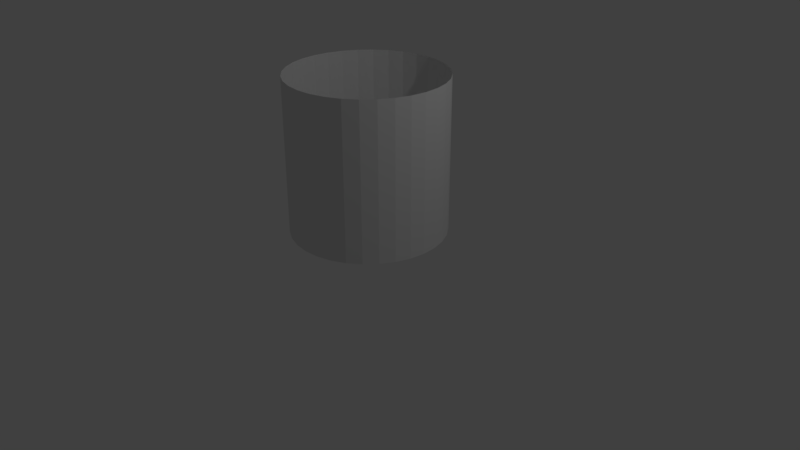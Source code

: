 # Source: cylinder.blend  (saved by Blender 2.78.0; exported with 4.5.12 LTS)
import bpy
from mathutils import Matrix  # noqa: F401  (used for matrix-valued properties, if any)

bpy.ops.wm.read_factory_settings(use_empty=True)
scene = bpy.context.scene
scene.name = 'Scene'

# ---- collections
col_collection_1 = bpy.data.collections.new('Collection 1'); scene.collection.children.link(col_collection_1)

# ---- materials (node trees are filled in below, after node groups)
mat_material_001 = bpy.data.materials.new('Material.001')
mat_material_001.alpha_threshold = 0.0
mat_material_001.use_transparent_shadow = False
mat_material_001.preview_render_type = 'FLAT'
mat_material_001.roughness = 0.5

# ---- material node trees

# ---- world
world_world = bpy.data.worlds.new('World'); scene.world = world_world
world_world.color = (0.05088, 0.05088, 0.05088)
world_world.use_sun_shadow = False
world_world.sun_shadow_jitter_overblur = 0.0
world_world.cycles.sampling_method = 'MANUAL'

# ---- cameras
cam_camera = bpy.data.cameras.new('Camera')
cam_camera.clip_end = 100.0
cam_camera.lens = 35.0
cam_camera.sensor_width = 32.0
cam_camera.sensor_height = 18.0
cam_camera.ortho_scale = 7.314
cam_camera.dof.focus_distance = 0.0
cam_camera.dof.aperture_fstop = 128.0

# ---- lights
light_lamp = bpy.data.lights.new('Lamp', 'POINT')
light_lamp.transmission_factor = 0.0
light_lamp.cutoff_distance = 30.0
light_lamp.energy = 100.0
light_lamp.shadow_buffer_clip_start = 1.001
light_lamp.shadow_soft_size = 0.1
light_lamp.shadow_maximum_resolution = 0.006
light_lamp.use_absolute_resolution = True

# ---- meshes
me_cylinder = bpy.data.meshes.new('Cylinder')
me_cylinder.from_pydata([(-0.9841, -0.1774, -1.0), (-0.9841, -0.1774, 1.0), (-0.9998, 0.01801, -1.0), (-0.9998, 0.01801, 1.0), (-0.9771, 0.2127, -1.0), (-0.9771, 0.2127, 1.0), (-0.9168, 0.3993, -1.0), (-0.9168, 0.3993, 1.0), (-0.8213, 0.5705, -1.0), (-0.8213, 0.5705, 1.0), (-0.6943, 0.7197, -1.0), (-0.6943, 0.7197, 1.0), (-0.5405, 0.8413, -1.0), (-0.5405, 0.8413, 1.0), (-0.366, 0.9306, -1.0), (-0.366, 0.9306, 1.0), (-0.1774, 0.9841, -1.0), (-0.1774, 0.9841, 1.0), (0.01801, 0.9998, -1.0), (0.01801, 0.9998, 1.0), (0.2127, 0.9771, -1.0), (0.2127, 0.9771, 1.0), (0.3993, 0.9168, -1.0), (0.3993, 0.9168, 1.0), (0.5705, 0.8213, -1.0), (0.5705, 0.8213, 1.0), (0.7197, 0.6943, -1.0), (0.7197, 0.6943, 1.0), (0.8413, 0.5405, -1.0), (0.8413, 0.5405, 1.0), (0.9306, 0.366, -1.0), (0.9306, 0.366, 1.0), (0.9841, 0.1774, -1.0), (0.9841, 0.1774, 1.0), (0.9998, -0.01801, -1.0), (0.9998, -0.01801, 1.0), (0.9771, -0.2127, -1.0), (0.9771, -0.2127, 1.0), (0.9168, -0.3993, -1.0), (0.9168, -0.3993, 1.0), (0.8213, -0.5705, -1.0), (0.8213, -0.5705, 1.0), (0.6943, -0.7197, -1.0), (0.6943, -0.7197, 1.0), (0.5405, -0.8413, -1.0), (0.5405, -0.8413, 1.0), (0.366, -0.9306, -1.0), (0.366, -0.9306, 1.0), (0.1774, -0.9841, -1.0), (0.1774, -0.9841, 1.0), (-0.01801, -0.9998, -1.0), (-0.01801, -0.9998, 1.0), (-0.2127, -0.9771, -1.0), (-0.2127, -0.9771, 1.0), (-0.3993, -0.9168, -1.0), (-0.3993, -0.9168, 1.0), (-0.5705, -0.8213, -1.0), (-0.5705, -0.8213, 1.0), (-0.7197, -0.6943, -1.0), (-0.7197, -0.6943, 1.0), (-0.8413, -0.5405, -1.0), (-0.8413, -0.5405, 1.0), (-0.9306, -0.366, -1.0), (-0.9306, -0.366, 1.0)], [], [(0, 1, 3, 2), (2, 3, 5, 4), (4, 5, 7, 6), (6, 7, 9, 8), (8, 9, 11, 10), (10, 11, 13, 12), (12, 13, 15, 14), (14, 15, 17, 16), (16, 17, 19, 18), (18, 19, 21, 20), (20, 21, 23, 22), (22, 23, 25, 24), (24, 25, 27, 26), (26, 27, 29, 28), (28, 29, 31, 30), (30, 31, 33, 32), (32, 33, 35, 34), (34, 35, 37, 36), (36, 37, 39, 38), (38, 39, 41, 40), (40, 41, 43, 42), (42, 43, 45, 44), (44, 45, 47, 46), (46, 47, 49, 48), (48, 49, 51, 50), (50, 51, 53, 52), (52, 53, 55, 54), (54, 55, 57, 56), (56, 57, 59, 58), (58, 59, 61, 60), (60, 61, 63, 62), (62, 63, 1, 0)])
_uv = me_cylinder.uv_layers.new(name='UVMap')
_uv.uv.foreach_set('vector', [0.25, 0.003788, 0.2501, 0.9965, 0.2188, 0.9965, 0.2188, 0.003807, 0.2188, 0.003807, 0.2188, 0.9965, 0.1876, 0.9966, 0.1876, 0.003827, 0.1876, 0.003827, 0.1876, 0.9966, 0.1563, 0.9966, 0.1563, 0.003846, 0.1563, 0.003846, 0.1563, 0.9966, 0.1251, 0.9966, 0.1251, 0.003865, 0.1251, 0.003865, 0.1251, 0.9966, 0.09384, 0.9966, 0.09382, 0.003885, 0.09382, 0.003885, 0.09384, 0.9966, 0.0626, 0.9966, 0.06258, 0.003904, 0.06258, 0.003904, 0.0626, 0.9966, 0.03136, 0.9967, 0.03133, 0.003923, 0.03133, 0.003923, 0.03136, 0.9967, 0.0001115, 0.9967, 8.848e-05, 0.003943, 0.9999, 0.003323, 0.9999, 0.9961, 0.9687, 0.9961, 0.9686, 0.003343, 0.9686, 0.003343, 0.9687, 0.9961, 0.9374, 0.9961, 0.9374, 0.003362, 0.9374, 0.003362, 0.9374, 0.9961, 0.9062, 0.9961, 0.9062, 0.003381, 0.9062, 0.003381, 0.9062, 0.9961, 0.8749, 0.9961, 0.8749, 0.003401, 0.8749, 0.003401, 0.8749, 0.9961, 0.8437, 0.9962, 0.8437, 0.00342, 0.8437, 0.00342, 0.8437, 0.9962, 0.8124, 0.9962, 0.8124, 0.003439, 0.8124, 0.003439, 0.8124, 0.9962, 0.7812, 0.9962, 0.7812, 0.003459, 0.7812, 0.003459, 0.7812, 0.9962, 0.75, 0.9962, 0.7499, 0.003478, 0.7499, 0.003478, 0.75, 0.9962, 0.7187, 0.9962, 0.7187, 0.003497, 0.7187, 0.003497, 0.7187, 0.9962, 0.6875, 0.9963, 0.6875, 0.003517, 0.6875, 0.003517, 0.6875, 0.9963, 0.6562, 0.9963, 0.6562, 0.003536, 0.6562, 0.003536, 0.6562, 0.9963, 0.625, 0.9963, 0.625, 0.003556, 0.625, 0.003556, 0.625, 0.9963, 0.5937, 0.9963, 0.5937, 0.003575, 0.5937, 0.003575, 0.5937, 0.9963, 0.5625, 0.9963, 0.5625, 0.003594, 0.5625, 0.003594, 0.5625, 0.9963, 0.5313, 0.9963, 0.5312, 0.003614, 0.5312, 0.003614, 0.5313, 0.9963, 0.5, 0.9964, 0.5, 0.003633, 0.5, 0.003633, 0.5, 0.9964, 0.4688, 0.9964, 0.4687, 0.003653, 0.4687, 0.003653, 0.4688, 0.9964, 0.4375, 0.9964, 0.4375, 0.003672, 0.4375, 0.003672, 0.4375, 0.9964, 0.4063, 0.9964, 0.4063, 0.003691, 0.4063, 0.003691, 0.4063, 0.9964, 0.375, 0.9964, 0.375, 0.003711, 0.375, 0.003711, 0.375, 0.9964, 0.3438, 0.9965, 0.3438, 0.00373, 0.3438, 0.00373, 0.3438, 0.9965, 0.3125, 0.9965, 0.3125, 0.003749, 0.3125, 0.003749, 0.3125, 0.9965, 0.2813, 0.9965, 0.2813, 0.003769, 0.2813, 0.003769, 0.2813, 0.9965, 0.2501, 0.9965, 0.25, 0.003788])
me_cylinder.materials.append(mat_material_001)
me_cylinder.use_remesh_preserve_volume = False
me_cylinder.use_remesh_preserve_attributes = False
me_cylinder.use_mirror_vertex_groups = False
me_cylinder.update()

# ---- objects
ob_cylinder = bpy.data.objects.new('Cylinder', me_cylinder)
ob_lamp = bpy.data.objects.new('Lamp', light_lamp)
ob_camera = bpy.data.objects.new('Camera', cam_camera)

# ---- transforms, parenting, visibility, modifiers, constraints
ob_cylinder.location = (0.002603, 0.008, 1.396)
ob_cylinder.lineart.crease_threshold = 0.0
ob_lamp.location = (4.076, 1.005, 5.904)
ob_lamp.rotation_euler = (0.6503, 0.05522, 1.866)
ob_lamp.lock_rotations_4d = False
ob_lamp.empty_display_type = 'ARROWS'
ob_lamp.color = (0.0, 0.0, 0.0, 0.0)
ob_lamp.lineart.crease_threshold = 0.0
ob_camera.location = (7.481, -6.508, 5.344)
ob_camera.rotation_euler = (1.109, 0.0, 0.8149)
ob_camera.lock_rotations_4d = False
ob_camera.empty_display_type = 'ARROWS'
ob_camera.color = (0.0, 0.0, 0.0, 0.0)
ob_camera.display_type = 'WIRE'
ob_camera.lineart.crease_threshold = 0.0

# ---- collection membership
col_collection_1.objects.link(ob_cylinder)
col_collection_1.objects.link(ob_lamp)
col_collection_1.objects.link(ob_camera)

# ---- scene / render settings (as saved in the file)
scene.camera = ob_camera
scene.frame_start = 1; scene.frame_end = 250; scene.frame_set(1)
scene.render.engine = 'BLENDER_EEVEE_NEXT'
scene.render.resolution_percentage = 50
scene.render.dither_intensity = 0.0
scene.cycles.use_denoising = False
scene.cycles.samples = 128
scene.cycles.sampling_pattern = 'TABULATED_SOBOL'
scene.cycles.light_sampling_threshold = 0.0
scene.cycles.use_adaptive_sampling = False
scene.cycles.use_light_tree = False
scene.cycles.blur_glossy = 0.0
scene.cycles.sample_clamp_indirect = 0.0
scene.view_settings.view_transform = 'Standard'
bpy.context.view_layer.update()
